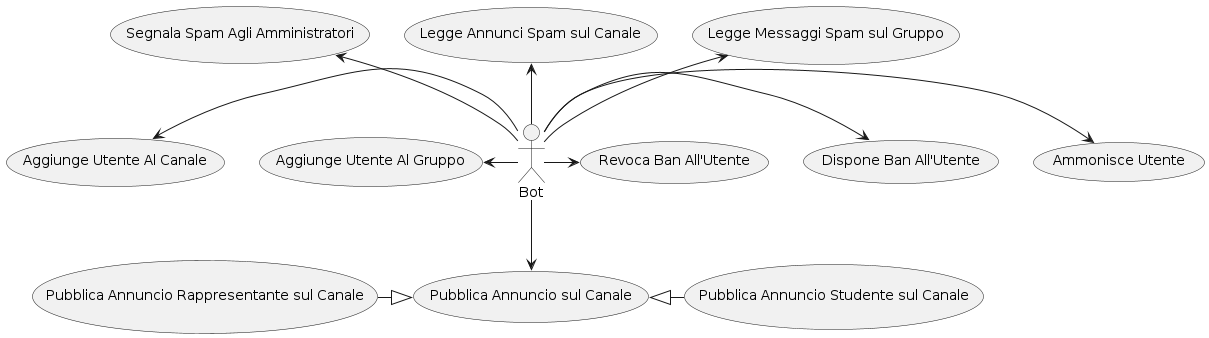

The diagram above was rendered by PlantUML. Its source (embedded in the PNG):
@startuml

/' Attori '/
:Bot: as Bot

/' Casi d'Uso '/
(Aggiunge Utente Al Gruppo) as aggiungeUtenteAlGruppo
(Aggiunge Utente Al Canale) as aggiungeUtenteAlCanale

(Pubblica Annuncio sul Canale) as pubblicaAnnuncioSulCanale
(Pubblica Annuncio Studente sul Canale) as pubblicaAnnuncioStudenteSulCanale
(Pubblica Annuncio Rappresentante sul Canale) as pubblicaAnnuncioRappresentanteSulCanale

(Legge Messaggi Spam sul Gruppo) as leggeMessaggiSulGruppo
(Legge Annunci Spam sul Canale) as leggeAnnunciSulCanale
(Segnala Spam Agli Amministratori) as segnalaSpamAgliAmministratori

(Ammonisce Utente) as ammonisceUtente
(Dispone Ban All'Utente) as disponeBanAllUtente
(Revoca Ban All'Utente) as revocaBanAllUtente

/' Relazioni '/
pubblicaAnnuncioStudenteSulCanale -left-|> pubblicaAnnuncioSulCanale
pubblicaAnnuncioRappresentanteSulCanale -right-|> pubblicaAnnuncioSulCanale

Bot -left-> aggiungeUtenteAlGruppo
Bot -left-> aggiungeUtenteAlCanale

Bot -down-> pubblicaAnnuncioSulCanale

Bot -up-> leggeMessaggiSulGruppo
Bot -up-> leggeAnnunciSulCanale
Bot -up-> segnalaSpamAgliAmministratori

Bot -right-> ammonisceUtente
Bot -right-> disponeBanAllUtente
Bot -right-> revocaBanAllUtente

@enduml